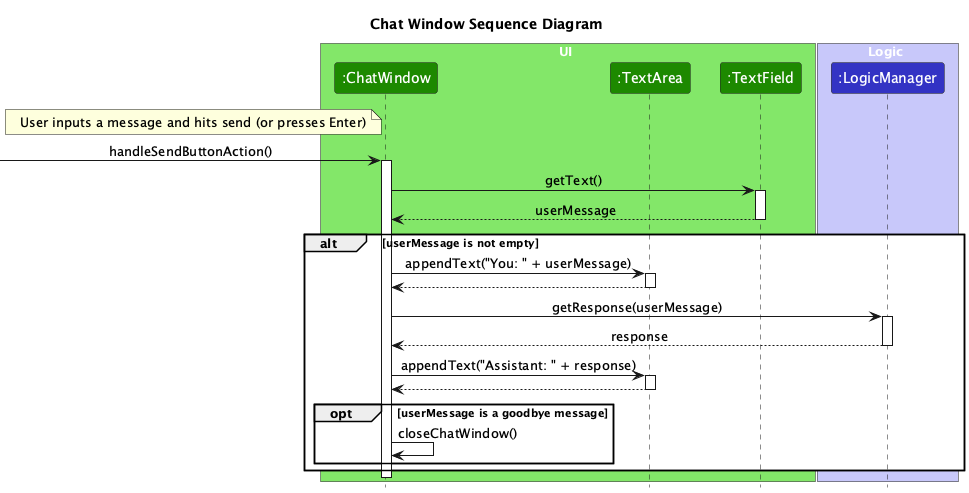

The diagram above was rendered by PlantUML. Its source (embedded in the PNG):
@startuml
!include style.puml
skinparam ArrowFontStyle plain
skinparam ParticipantBackgroundColor UI_COLOR

title Chat Window Sequence Diagram

box UI UI_COLOR_T1
participant ":ChatWindow" as ChatWindow UI_COLOR
participant ":TextArea" as TextArea UI_COLOR
participant ":TextField" as TextField UI_COLOR
end box

box Logic LOGIC_COLOR_T1
participant ":LogicManager" as LogicManager LOGIC_COLOR
end box

note left of ChatWindow
User inputs a message and hits send (or presses Enter)
end note

[-> ChatWindow : handleSendButtonAction()
activate ChatWindow

ChatWindow -> TextField : getText()
activate TextField
TextField --> ChatWindow : userMessage
deactivate TextField

alt userMessage is not empty
    ChatWindow -> TextArea : appendText("You: " + userMessage)
    activate TextArea
    TextArea --> ChatWindow
    deactivate TextArea

    ChatWindow -> LogicManager : getResponse(userMessage)
    activate LogicManager
    LogicManager --> ChatWindow : response
    deactivate LogicManager

    ChatWindow -> TextArea : appendText("Assistant: " + response)
    activate TextArea
    TextArea --> ChatWindow
    deactivate TextArea

    opt userMessage is a goodbye message
        ChatWindow -> ChatWindow : closeChatWindow()
    end
end

deactivate ChatWindow
@enduml